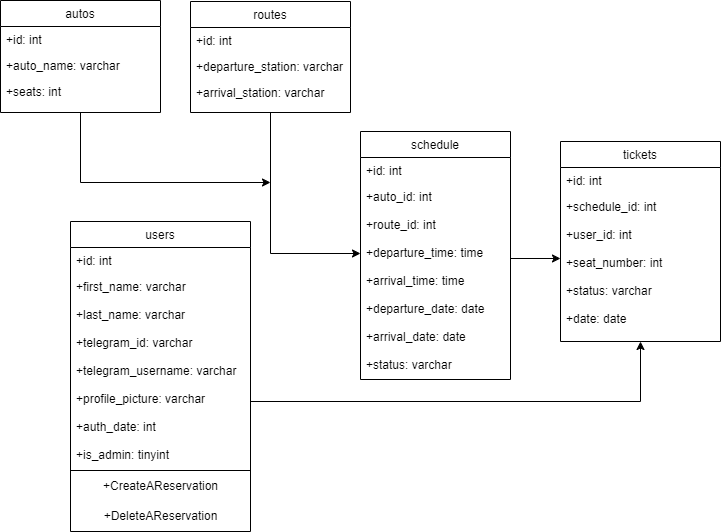

The diagram above was exported from draw.io. Its source (the exported page's mxGraphModel, read from the mxfile embedded in the PNG):
<mxGraphModel dx="1072" dy="583" grid="1" gridSize="10" guides="1" tooltips="1" connect="1" arrows="1" fold="1" page="1" pageScale="1" pageWidth="827" pageHeight="1169" math="0" shadow="0">
  <root>
    <mxCell id="WIyWlLk6GJQsqaUBKTNV-0" />
    <mxCell id="WIyWlLk6GJQsqaUBKTNV-1" parent="WIyWlLk6GJQsqaUBKTNV-0" />
    <mxCell id="lyczWcCZ93_tJdtxJaEE-37" value="" style="edgeStyle=orthogonalEdgeStyle;rounded=0;orthogonalLoop=1;jettySize=auto;html=1;exitX=0.5;exitY=1;exitDx=0;exitDy=0;" edge="1" parent="WIyWlLk6GJQsqaUBKTNV-1" source="zkfFHV4jXpPFQw0GAbJ--0">
      <mxGeometry relative="1" as="geometry">
        <mxPoint x="350" y="261" as="targetPoint" />
        <Array as="points">
          <mxPoint x="160" y="261" />
          <mxPoint x="350" y="261" />
        </Array>
      </mxGeometry>
    </mxCell>
    <mxCell id="zkfFHV4jXpPFQw0GAbJ--0" value="autos" style="swimlane;fontStyle=0;align=center;verticalAlign=top;childLayout=stackLayout;horizontal=1;startSize=26;horizontalStack=0;resizeParent=1;resizeLast=0;collapsible=1;marginBottom=0;rounded=0;shadow=0;strokeWidth=1;" parent="WIyWlLk6GJQsqaUBKTNV-1" vertex="1">
      <mxGeometry x="80" y="79" width="160" height="112" as="geometry">
        <mxRectangle x="230" y="140" width="160" height="26" as="alternateBounds" />
      </mxGeometry>
    </mxCell>
    <mxCell id="zkfFHV4jXpPFQw0GAbJ--1" value="+id: int " style="text;align=left;verticalAlign=top;spacingLeft=4;spacingRight=4;overflow=hidden;rotatable=0;points=[[0,0.5],[1,0.5]];portConstraint=eastwest;" parent="zkfFHV4jXpPFQw0GAbJ--0" vertex="1">
      <mxGeometry y="26" width="160" height="26" as="geometry" />
    </mxCell>
    <mxCell id="zkfFHV4jXpPFQw0GAbJ--2" value="+auto_name: varchar" style="text;align=left;verticalAlign=top;spacingLeft=4;spacingRight=4;overflow=hidden;rotatable=0;points=[[0,0.5],[1,0.5]];portConstraint=eastwest;rounded=0;shadow=0;html=0;" parent="zkfFHV4jXpPFQw0GAbJ--0" vertex="1">
      <mxGeometry y="52" width="160" height="26" as="geometry" />
    </mxCell>
    <mxCell id="zkfFHV4jXpPFQw0GAbJ--3" value="+seats: int" style="text;align=left;verticalAlign=top;spacingLeft=4;spacingRight=4;overflow=hidden;rotatable=0;points=[[0,0.5],[1,0.5]];portConstraint=eastwest;rounded=0;shadow=0;html=0;" parent="zkfFHV4jXpPFQw0GAbJ--0" vertex="1">
      <mxGeometry y="78" width="160" height="26" as="geometry" />
    </mxCell>
    <mxCell id="zkfFHV4jXpPFQw0GAbJ--6" value="schedule" style="swimlane;fontStyle=0;align=center;verticalAlign=top;childLayout=stackLayout;horizontal=1;startSize=26;horizontalStack=0;resizeParent=1;resizeLast=0;collapsible=1;marginBottom=0;rounded=0;shadow=0;strokeWidth=1;" parent="WIyWlLk6GJQsqaUBKTNV-1" vertex="1">
      <mxGeometry x="440" y="210" width="150" height="248" as="geometry">
        <mxRectangle x="130" y="380" width="160" height="26" as="alternateBounds" />
      </mxGeometry>
    </mxCell>
    <mxCell id="zkfFHV4jXpPFQw0GAbJ--7" value="+id: int" style="text;align=left;verticalAlign=top;spacingLeft=4;spacingRight=4;overflow=hidden;rotatable=0;points=[[0,0.5],[1,0.5]];portConstraint=eastwest;" parent="zkfFHV4jXpPFQw0GAbJ--6" vertex="1">
      <mxGeometry y="26" width="150" height="26" as="geometry" />
    </mxCell>
    <mxCell id="lyczWcCZ93_tJdtxJaEE-35" value="+auto_id: int&#10;&#10;" style="text;align=left;verticalAlign=top;spacingLeft=4;spacingRight=4;overflow=hidden;rotatable=0;points=[[0,0.5],[1,0.5]];portConstraint=eastwest;rounded=0;shadow=0;html=0;" vertex="1" parent="zkfFHV4jXpPFQw0GAbJ--6">
      <mxGeometry y="52" width="150" height="28" as="geometry" />
    </mxCell>
    <mxCell id="lyczWcCZ93_tJdtxJaEE-4" value="+route_id: int&#10;&#10;" style="text;align=left;verticalAlign=top;spacingLeft=4;spacingRight=4;overflow=hidden;rotatable=0;points=[[0,0.5],[1,0.5]];portConstraint=eastwest;rounded=0;shadow=0;html=0;" vertex="1" parent="zkfFHV4jXpPFQw0GAbJ--6">
      <mxGeometry y="80" width="150" height="28" as="geometry" />
    </mxCell>
    <mxCell id="lyczWcCZ93_tJdtxJaEE-5" value="+departure_time: time" style="text;align=left;verticalAlign=top;spacingLeft=4;spacingRight=4;overflow=hidden;rotatable=0;points=[[0,0.5],[1,0.5]];portConstraint=eastwest;rounded=0;shadow=0;html=0;" vertex="1" parent="zkfFHV4jXpPFQw0GAbJ--6">
      <mxGeometry y="108" width="150" height="28" as="geometry" />
    </mxCell>
    <mxCell id="lyczWcCZ93_tJdtxJaEE-6" value="+arrival_time: time" style="text;align=left;verticalAlign=top;spacingLeft=4;spacingRight=4;overflow=hidden;rotatable=0;points=[[0,0.5],[1,0.5]];portConstraint=eastwest;rounded=0;shadow=0;html=0;" vertex="1" parent="zkfFHV4jXpPFQw0GAbJ--6">
      <mxGeometry y="136" width="150" height="28" as="geometry" />
    </mxCell>
    <mxCell id="lyczWcCZ93_tJdtxJaEE-7" value="+departure_date: date" style="text;align=left;verticalAlign=top;spacingLeft=4;spacingRight=4;overflow=hidden;rotatable=0;points=[[0,0.5],[1,0.5]];portConstraint=eastwest;rounded=0;shadow=0;html=0;" vertex="1" parent="zkfFHV4jXpPFQw0GAbJ--6">
      <mxGeometry y="164" width="150" height="28" as="geometry" />
    </mxCell>
    <mxCell id="lyczWcCZ93_tJdtxJaEE-8" value="+arrival_date: date" style="text;align=left;verticalAlign=top;spacingLeft=4;spacingRight=4;overflow=hidden;rotatable=0;points=[[0,0.5],[1,0.5]];portConstraint=eastwest;rounded=0;shadow=0;html=0;" vertex="1" parent="zkfFHV4jXpPFQw0GAbJ--6">
      <mxGeometry y="192" width="150" height="28" as="geometry" />
    </mxCell>
    <mxCell id="lyczWcCZ93_tJdtxJaEE-9" value="+status: varchar" style="text;align=left;verticalAlign=top;spacingLeft=4;spacingRight=4;overflow=hidden;rotatable=0;points=[[0,0.5],[1,0.5]];portConstraint=eastwest;rounded=0;shadow=0;html=0;" vertex="1" parent="zkfFHV4jXpPFQw0GAbJ--6">
      <mxGeometry y="220" width="150" height="28" as="geometry" />
    </mxCell>
    <mxCell id="zkfFHV4jXpPFQw0GAbJ--13" value="tickets" style="swimlane;fontStyle=0;align=center;verticalAlign=top;childLayout=stackLayout;horizontal=1;startSize=26;horizontalStack=0;resizeParent=1;resizeLast=0;collapsible=1;marginBottom=0;rounded=0;shadow=0;strokeWidth=1;" parent="WIyWlLk6GJQsqaUBKTNV-1" vertex="1">
      <mxGeometry x="640" y="220" width="160" height="200" as="geometry">
        <mxRectangle x="340" y="380" width="170" height="26" as="alternateBounds" />
      </mxGeometry>
    </mxCell>
    <mxCell id="lyczWcCZ93_tJdtxJaEE-12" value="+id: int" style="text;align=left;verticalAlign=top;spacingLeft=4;spacingRight=4;overflow=hidden;rotatable=0;points=[[0,0.5],[1,0.5]];portConstraint=eastwest;" vertex="1" parent="zkfFHV4jXpPFQw0GAbJ--13">
      <mxGeometry y="26" width="160" height="26" as="geometry" />
    </mxCell>
    <mxCell id="zkfFHV4jXpPFQw0GAbJ--8" value="+schedule_id: int&#10;&#10;" style="text;align=left;verticalAlign=top;spacingLeft=4;spacingRight=4;overflow=hidden;rotatable=0;points=[[0,0.5],[1,0.5]];portConstraint=eastwest;rounded=0;shadow=0;html=0;" parent="zkfFHV4jXpPFQw0GAbJ--13" vertex="1">
      <mxGeometry y="52" width="160" height="28" as="geometry" />
    </mxCell>
    <mxCell id="lyczWcCZ93_tJdtxJaEE-14" value="+user_id: int&#10;&#10;" style="text;align=left;verticalAlign=top;spacingLeft=4;spacingRight=4;overflow=hidden;rotatable=0;points=[[0,0.5],[1,0.5]];portConstraint=eastwest;rounded=0;shadow=0;html=0;" vertex="1" parent="zkfFHV4jXpPFQw0GAbJ--13">
      <mxGeometry y="80" width="160" height="28" as="geometry" />
    </mxCell>
    <mxCell id="lyczWcCZ93_tJdtxJaEE-15" value="+seat_number: int&#10;&#10;" style="text;align=left;verticalAlign=top;spacingLeft=4;spacingRight=4;overflow=hidden;rotatable=0;points=[[0,0.5],[1,0.5]];portConstraint=eastwest;rounded=0;shadow=0;html=0;" vertex="1" parent="zkfFHV4jXpPFQw0GAbJ--13">
      <mxGeometry y="108" width="160" height="28" as="geometry" />
    </mxCell>
    <mxCell id="lyczWcCZ93_tJdtxJaEE-16" value="+status: varchar&#10;&#10;" style="text;align=left;verticalAlign=top;spacingLeft=4;spacingRight=4;overflow=hidden;rotatable=0;points=[[0,0.5],[1,0.5]];portConstraint=eastwest;rounded=0;shadow=0;html=0;" vertex="1" parent="zkfFHV4jXpPFQw0GAbJ--13">
      <mxGeometry y="136" width="160" height="28" as="geometry" />
    </mxCell>
    <mxCell id="lyczWcCZ93_tJdtxJaEE-17" value="+date: date" style="text;align=left;verticalAlign=top;spacingLeft=4;spacingRight=4;overflow=hidden;rotatable=0;points=[[0,0.5],[1,0.5]];portConstraint=eastwest;rounded=0;shadow=0;html=0;" vertex="1" parent="zkfFHV4jXpPFQw0GAbJ--13">
      <mxGeometry y="164" width="160" height="28" as="geometry" />
    </mxCell>
    <mxCell id="lyczWcCZ93_tJdtxJaEE-33" value="" style="edgeStyle=orthogonalEdgeStyle;rounded=0;orthogonalLoop=1;jettySize=auto;html=1;" edge="1" parent="WIyWlLk6GJQsqaUBKTNV-1" source="zkfFHV4jXpPFQw0GAbJ--17" target="lyczWcCZ93_tJdtxJaEE-5">
      <mxGeometry relative="1" as="geometry" />
    </mxCell>
    <mxCell id="zkfFHV4jXpPFQw0GAbJ--17" value="routes" style="swimlane;fontStyle=0;align=center;verticalAlign=top;childLayout=stackLayout;horizontal=1;startSize=26;horizontalStack=0;resizeParent=1;resizeLast=0;collapsible=1;marginBottom=0;rounded=0;shadow=0;strokeWidth=1;" parent="WIyWlLk6GJQsqaUBKTNV-1" vertex="1">
      <mxGeometry x="270" y="80" width="160" height="111" as="geometry">
        <mxRectangle x="550" y="140" width="160" height="26" as="alternateBounds" />
      </mxGeometry>
    </mxCell>
    <mxCell id="zkfFHV4jXpPFQw0GAbJ--18" value="+id: int" style="text;align=left;verticalAlign=top;spacingLeft=4;spacingRight=4;overflow=hidden;rotatable=0;points=[[0,0.5],[1,0.5]];portConstraint=eastwest;" parent="zkfFHV4jXpPFQw0GAbJ--17" vertex="1">
      <mxGeometry y="26" width="160" height="26" as="geometry" />
    </mxCell>
    <mxCell id="zkfFHV4jXpPFQw0GAbJ--19" value="+departure_station: varchar" style="text;align=left;verticalAlign=top;spacingLeft=4;spacingRight=4;overflow=hidden;rotatable=0;points=[[0,0.5],[1,0.5]];portConstraint=eastwest;rounded=0;shadow=0;html=0;" parent="zkfFHV4jXpPFQw0GAbJ--17" vertex="1">
      <mxGeometry y="52" width="160" height="26" as="geometry" />
    </mxCell>
    <mxCell id="zkfFHV4jXpPFQw0GAbJ--20" value="+arrival_station: varchar" style="text;align=left;verticalAlign=top;spacingLeft=4;spacingRight=4;overflow=hidden;rotatable=0;points=[[0,0.5],[1,0.5]];portConstraint=eastwest;rounded=0;shadow=0;html=0;" parent="zkfFHV4jXpPFQw0GAbJ--17" vertex="1">
      <mxGeometry y="78" width="160" height="26" as="geometry" />
    </mxCell>
    <mxCell id="lyczWcCZ93_tJdtxJaEE-38" value="" style="edgeStyle=orthogonalEdgeStyle;rounded=0;orthogonalLoop=1;jettySize=auto;html=1;entryX=0.5;entryY=1;entryDx=0;entryDy=0;" edge="1" parent="WIyWlLk6GJQsqaUBKTNV-1" source="lyczWcCZ93_tJdtxJaEE-18" target="zkfFHV4jXpPFQw0GAbJ--13">
      <mxGeometry relative="1" as="geometry">
        <Array as="points">
          <mxPoint x="720" y="480" />
        </Array>
      </mxGeometry>
    </mxCell>
    <mxCell id="lyczWcCZ93_tJdtxJaEE-18" value="users" style="swimlane;fontStyle=0;align=center;verticalAlign=top;childLayout=stackLayout;horizontal=1;startSize=26;horizontalStack=0;resizeParent=1;resizeLast=0;collapsible=1;marginBottom=0;rounded=0;shadow=0;strokeWidth=1;" vertex="1" parent="WIyWlLk6GJQsqaUBKTNV-1">
      <mxGeometry x="150" y="300" width="180" height="310" as="geometry">
        <mxRectangle x="340" y="380" width="170" height="26" as="alternateBounds" />
      </mxGeometry>
    </mxCell>
    <mxCell id="lyczWcCZ93_tJdtxJaEE-19" value="+id: int" style="text;align=left;verticalAlign=top;spacingLeft=4;spacingRight=4;overflow=hidden;rotatable=0;points=[[0,0.5],[1,0.5]];portConstraint=eastwest;" vertex="1" parent="lyczWcCZ93_tJdtxJaEE-18">
      <mxGeometry y="26" width="180" height="26" as="geometry" />
    </mxCell>
    <mxCell id="lyczWcCZ93_tJdtxJaEE-20" value="+first_name: varchar&#10;&#10;" style="text;align=left;verticalAlign=top;spacingLeft=4;spacingRight=4;overflow=hidden;rotatable=0;points=[[0,0.5],[1,0.5]];portConstraint=eastwest;rounded=0;shadow=0;html=0;" vertex="1" parent="lyczWcCZ93_tJdtxJaEE-18">
      <mxGeometry y="52" width="180" height="28" as="geometry" />
    </mxCell>
    <mxCell id="lyczWcCZ93_tJdtxJaEE-21" value="+last_name: varchar" style="text;align=left;verticalAlign=top;spacingLeft=4;spacingRight=4;overflow=hidden;rotatable=0;points=[[0,0.5],[1,0.5]];portConstraint=eastwest;rounded=0;shadow=0;html=0;" vertex="1" parent="lyczWcCZ93_tJdtxJaEE-18">
      <mxGeometry y="80" width="180" height="28" as="geometry" />
    </mxCell>
    <mxCell id="lyczWcCZ93_tJdtxJaEE-22" value="+telegram_id: varchar" style="text;align=left;verticalAlign=top;spacingLeft=4;spacingRight=4;overflow=hidden;rotatable=0;points=[[0,0.5],[1,0.5]];portConstraint=eastwest;rounded=0;shadow=0;html=0;" vertex="1" parent="lyczWcCZ93_tJdtxJaEE-18">
      <mxGeometry y="108" width="180" height="28" as="geometry" />
    </mxCell>
    <mxCell id="lyczWcCZ93_tJdtxJaEE-26" value="+telegram_username: varchar" style="text;align=left;verticalAlign=top;spacingLeft=4;spacingRight=4;overflow=hidden;rotatable=0;points=[[0,0.5],[1,0.5]];portConstraint=eastwest;rounded=0;shadow=0;html=0;" vertex="1" parent="lyczWcCZ93_tJdtxJaEE-18">
      <mxGeometry y="136" width="180" height="28" as="geometry" />
    </mxCell>
    <mxCell id="lyczWcCZ93_tJdtxJaEE-23" value="+profile_picture: varchar&#10;&#10;" style="text;align=left;verticalAlign=top;spacingLeft=4;spacingRight=4;overflow=hidden;rotatable=0;points=[[0,0.5],[1,0.5]];portConstraint=eastwest;rounded=0;shadow=0;html=0;" vertex="1" parent="lyczWcCZ93_tJdtxJaEE-18">
      <mxGeometry y="164" width="180" height="28" as="geometry" />
    </mxCell>
    <mxCell id="lyczWcCZ93_tJdtxJaEE-24" value="+auth_date: int" style="text;align=left;verticalAlign=top;spacingLeft=4;spacingRight=4;overflow=hidden;rotatable=0;points=[[0,0.5],[1,0.5]];portConstraint=eastwest;rounded=0;shadow=0;html=0;" vertex="1" parent="lyczWcCZ93_tJdtxJaEE-18">
      <mxGeometry y="192" width="180" height="28" as="geometry" />
    </mxCell>
    <mxCell id="lyczWcCZ93_tJdtxJaEE-27" value="+is_admin: tinyint" style="text;align=left;verticalAlign=top;spacingLeft=4;spacingRight=4;overflow=hidden;rotatable=0;points=[[0,0.5],[1,0.5]];portConstraint=eastwest;rounded=0;shadow=0;html=0;" vertex="1" parent="lyczWcCZ93_tJdtxJaEE-18">
      <mxGeometry y="220" width="180" height="28" as="geometry" />
    </mxCell>
    <mxCell id="lyczWcCZ93_tJdtxJaEE-25" value="" style="line;html=1;strokeWidth=1;align=left;verticalAlign=middle;spacingTop=-1;spacingLeft=3;spacingRight=3;rotatable=0;labelPosition=right;points=[];portConstraint=eastwest;" vertex="1" parent="lyczWcCZ93_tJdtxJaEE-18">
      <mxGeometry y="248" width="180" height="2" as="geometry" />
    </mxCell>
    <mxCell id="lyczWcCZ93_tJdtxJaEE-28" value="+CreateAReservation" style="text;html=1;align=center;verticalAlign=middle;resizable=0;points=[];autosize=1;strokeColor=none;fillColor=none;" vertex="1" parent="lyczWcCZ93_tJdtxJaEE-18">
      <mxGeometry y="250" width="180" height="30" as="geometry" />
    </mxCell>
    <mxCell id="lyczWcCZ93_tJdtxJaEE-31" value="+DeleteAReservation" style="text;html=1;align=center;verticalAlign=middle;resizable=0;points=[];autosize=1;strokeColor=none;fillColor=none;" vertex="1" parent="lyczWcCZ93_tJdtxJaEE-18">
      <mxGeometry y="280" width="180" height="30" as="geometry" />
    </mxCell>
    <mxCell id="lyczWcCZ93_tJdtxJaEE-34" value="" style="edgeStyle=orthogonalEdgeStyle;rounded=0;orthogonalLoop=1;jettySize=auto;html=1;entryX=0;entryY=0.321;entryDx=0;entryDy=0;exitX=1;exitY=0.643;exitDx=0;exitDy=0;exitPerimeter=0;entryPerimeter=0;" edge="1" parent="WIyWlLk6GJQsqaUBKTNV-1" source="lyczWcCZ93_tJdtxJaEE-5" target="lyczWcCZ93_tJdtxJaEE-15">
      <mxGeometry relative="1" as="geometry">
        <mxPoint x="590" y="340" as="sourcePoint" />
        <mxPoint x="610" y="220" as="targetPoint" />
        <Array as="points">
          <mxPoint x="640" y="336" />
        </Array>
      </mxGeometry>
    </mxCell>
  </root>
</mxGraphModel>